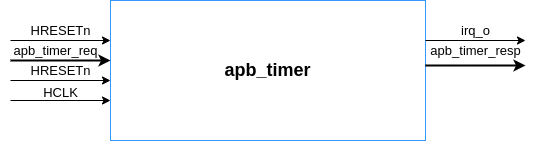

The diagram above was exported from draw.io. Its source (the exported page's mxGraphModel, read from the mxfile embedded in the PNG):
<mxGraphModel dx="540" dy="285" grid="1" gridSize="10" guides="1" tooltips="1" connect="1" arrows="1" fold="1" page="1" pageScale="1" pageWidth="850" pageHeight="1100" math="0" shadow="0">
  <root>
    <mxCell id="0" />
    <mxCell id="1" parent="0" />
    <mxCell id="6S2jrlJgCcNkxMXsVFL4-1" value="&lt;font style=&quot;font-size: 18px;&quot;&gt;&lt;b&gt;apb_timer&lt;/b&gt;&lt;/font&gt;" style="rounded=0;whiteSpace=wrap;html=1;strokeColor=#3399FF;fillColor=#FFFFFF;" vertex="1" parent="1">
      <mxGeometry x="300" y="580" width="315" height="140" as="geometry" />
    </mxCell>
    <mxCell id="6S2jrlJgCcNkxMXsVFL4-2" value="" style="endArrow=classic;html=1;rounded=0;fontSize=13;" edge="1" parent="1">
      <mxGeometry width="50" height="50" relative="1" as="geometry">
        <mxPoint x="200" y="620" as="sourcePoint" />
        <mxPoint x="300" y="620" as="targetPoint" />
      </mxGeometry>
    </mxCell>
    <mxCell id="6S2jrlJgCcNkxMXsVFL4-3" value="HRESETn" style="text;html=1;align=center;verticalAlign=middle;resizable=0;points=[];autosize=1;strokeColor=none;fillColor=none;fontSize=13;" vertex="1" parent="1">
      <mxGeometry x="210" y="595" width="80" height="30" as="geometry" />
    </mxCell>
    <mxCell id="6S2jrlJgCcNkxMXsVFL4-22" value="" style="endArrow=classic;html=1;rounded=0;strokeColor=#000000;strokeWidth=2;fontSize=13;" edge="1" parent="1">
      <mxGeometry width="50" height="50" relative="1" as="geometry">
        <mxPoint x="200" y="640" as="sourcePoint" />
        <mxPoint x="300" y="640" as="targetPoint" />
      </mxGeometry>
    </mxCell>
    <mxCell id="6S2jrlJgCcNkxMXsVFL4-23" value="apb_timer_req" style="text;html=1;align=center;verticalAlign=middle;resizable=0;points=[];autosize=1;strokeColor=none;fillColor=none;fontSize=13;" vertex="1" parent="1">
      <mxGeometry x="190" y="615" width="110" height="30" as="geometry" />
    </mxCell>
    <mxCell id="6S2jrlJgCcNkxMXsVFL4-34" value="" style="endArrow=classic;html=1;rounded=0;fontSize=13;" edge="1" parent="1">
      <mxGeometry width="50" height="50" relative="1" as="geometry">
        <mxPoint x="615" y="620" as="sourcePoint" />
        <mxPoint x="715" y="620" as="targetPoint" />
      </mxGeometry>
    </mxCell>
    <mxCell id="6S2jrlJgCcNkxMXsVFL4-35" value="irq_o" style="text;html=1;align=center;verticalAlign=middle;resizable=0;points=[];autosize=1;strokeColor=none;fillColor=none;fontSize=13;" vertex="1" parent="1">
      <mxGeometry x="640" y="595" width="50" height="30" as="geometry" />
    </mxCell>
    <mxCell id="6S2jrlJgCcNkxMXsVFL4-36" value="" style="endArrow=classic;html=1;rounded=0;strokeWidth=2;fontSize=13;" edge="1" parent="1">
      <mxGeometry width="50" height="50" relative="1" as="geometry">
        <mxPoint x="615" y="645" as="sourcePoint" />
        <mxPoint x="715" y="645" as="targetPoint" />
      </mxGeometry>
    </mxCell>
    <mxCell id="6S2jrlJgCcNkxMXsVFL4-37" value="apb_timer_resp" style="text;html=1;align=center;verticalAlign=middle;resizable=0;points=[];autosize=1;strokeColor=none;fillColor=none;fontSize=13;" vertex="1" parent="1">
      <mxGeometry x="610" y="615" width="110" height="30" as="geometry" />
    </mxCell>
    <mxCell id="Sk-Jsm5rfTxvHnXQWwkX-1" value="" style="endArrow=classic;html=1;rounded=0;fontSize=13;" edge="1" parent="1">
      <mxGeometry width="50" height="50" relative="1" as="geometry">
        <mxPoint x="200" y="660" as="sourcePoint" />
        <mxPoint x="300" y="660" as="targetPoint" />
      </mxGeometry>
    </mxCell>
    <mxCell id="Sk-Jsm5rfTxvHnXQWwkX-2" value="HRESETn" style="text;html=1;align=center;verticalAlign=middle;resizable=0;points=[];autosize=1;strokeColor=none;fillColor=none;fontSize=13;" vertex="1" parent="1">
      <mxGeometry x="210" y="635" width="80" height="30" as="geometry" />
    </mxCell>
    <mxCell id="MGfBDDpxE1F7ChvtiIz3-2" value="" style="endArrow=classic;html=1;rounded=0;fontSize=13;" edge="1" parent="1">
      <mxGeometry width="50" height="50" relative="1" as="geometry">
        <mxPoint x="200" y="680" as="sourcePoint" />
        <mxPoint x="300" y="680" as="targetPoint" />
      </mxGeometry>
    </mxCell>
    <mxCell id="MGfBDDpxE1F7ChvtiIz3-4" value="HCLK" style="text;html=1;align=center;verticalAlign=middle;resizable=0;points=[];autosize=1;strokeColor=none;fillColor=none;fontSize=13;" vertex="1" parent="1">
      <mxGeometry x="220" y="657" width="60" height="30" as="geometry" />
    </mxCell>
  </root>
</mxGraphModel>